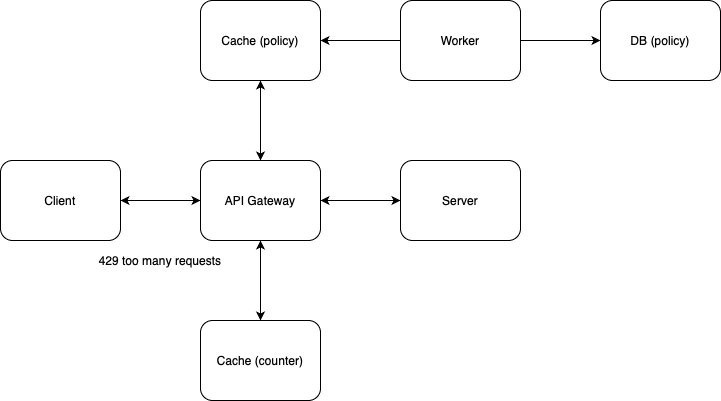

The diagram above was exported from draw.io. Its source (the exported page's mxGraphModel, read from the mxfile embedded in the PNG):
<mxGraphModel dx="838" dy="593" grid="1" gridSize="10" guides="1" tooltips="1" connect="1" arrows="1" fold="1" page="1" pageScale="1" pageWidth="850" pageHeight="1100" math="0" shadow="0">
  <root>
    <mxCell id="0" />
    <mxCell id="1" parent="0" />
    <mxCell id="T2doS31-qzHtL92whTEw-6" style="edgeStyle=orthogonalEdgeStyle;rounded=0;orthogonalLoop=1;jettySize=auto;html=1;exitX=0.5;exitY=1;exitDx=0;exitDy=0;entryX=0.5;entryY=0;entryDx=0;entryDy=0;" edge="1" parent="1" source="T2doS31-qzHtL92whTEw-1" target="T2doS31-qzHtL92whTEw-2">
      <mxGeometry relative="1" as="geometry" />
    </mxCell>
    <mxCell id="T2doS31-qzHtL92whTEw-10" style="edgeStyle=orthogonalEdgeStyle;rounded=0;orthogonalLoop=1;jettySize=auto;html=1;exitX=0.5;exitY=0;exitDx=0;exitDy=0;entryX=0.5;entryY=1;entryDx=0;entryDy=0;" edge="1" parent="1" source="T2doS31-qzHtL92whTEw-1" target="T2doS31-qzHtL92whTEw-3">
      <mxGeometry relative="1" as="geometry" />
    </mxCell>
    <mxCell id="T2doS31-qzHtL92whTEw-19" style="edgeStyle=orthogonalEdgeStyle;rounded=0;orthogonalLoop=1;jettySize=auto;html=1;exitX=0;exitY=0.5;exitDx=0;exitDy=0;entryX=1;entryY=0.5;entryDx=0;entryDy=0;" edge="1" parent="1" source="T2doS31-qzHtL92whTEw-1" target="T2doS31-qzHtL92whTEw-17">
      <mxGeometry relative="1" as="geometry" />
    </mxCell>
    <mxCell id="T2doS31-qzHtL92whTEw-20" style="edgeStyle=orthogonalEdgeStyle;rounded=0;orthogonalLoop=1;jettySize=auto;html=1;exitX=1;exitY=0.5;exitDx=0;exitDy=0;" edge="1" parent="1" source="T2doS31-qzHtL92whTEw-1" target="T2doS31-qzHtL92whTEw-18">
      <mxGeometry relative="1" as="geometry" />
    </mxCell>
    <mxCell id="T2doS31-qzHtL92whTEw-1" value="API Gateway" style="rounded=1;whiteSpace=wrap;html=1;" vertex="1" parent="1">
      <mxGeometry x="240" y="200" width="120" height="80" as="geometry" />
    </mxCell>
    <mxCell id="T2doS31-qzHtL92whTEw-9" style="edgeStyle=orthogonalEdgeStyle;rounded=0;orthogonalLoop=1;jettySize=auto;html=1;exitX=0.5;exitY=0;exitDx=0;exitDy=0;entryX=0.5;entryY=1;entryDx=0;entryDy=0;" edge="1" parent="1" source="T2doS31-qzHtL92whTEw-2" target="T2doS31-qzHtL92whTEw-1">
      <mxGeometry relative="1" as="geometry" />
    </mxCell>
    <mxCell id="T2doS31-qzHtL92whTEw-2" value="Cache (counter)" style="rounded=1;whiteSpace=wrap;html=1;" vertex="1" parent="1">
      <mxGeometry x="240" y="360" width="120" height="80" as="geometry" />
    </mxCell>
    <mxCell id="T2doS31-qzHtL92whTEw-14" style="edgeStyle=orthogonalEdgeStyle;rounded=0;orthogonalLoop=1;jettySize=auto;html=1;exitX=0.5;exitY=1;exitDx=0;exitDy=0;entryX=0.5;entryY=0;entryDx=0;entryDy=0;" edge="1" parent="1" source="T2doS31-qzHtL92whTEw-3" target="T2doS31-qzHtL92whTEw-1">
      <mxGeometry relative="1" as="geometry" />
    </mxCell>
    <mxCell id="T2doS31-qzHtL92whTEw-3" value="Cache (policy)" style="rounded=1;whiteSpace=wrap;html=1;" vertex="1" parent="1">
      <mxGeometry x="240" y="40" width="120" height="80" as="geometry" />
    </mxCell>
    <mxCell id="T2doS31-qzHtL92whTEw-11" style="edgeStyle=orthogonalEdgeStyle;rounded=0;orthogonalLoop=1;jettySize=auto;html=1;exitX=1;exitY=0.5;exitDx=0;exitDy=0;entryX=0;entryY=0.5;entryDx=0;entryDy=0;" edge="1" parent="1" source="T2doS31-qzHtL92whTEw-4" target="T2doS31-qzHtL92whTEw-5">
      <mxGeometry relative="1" as="geometry" />
    </mxCell>
    <mxCell id="T2doS31-qzHtL92whTEw-16" style="edgeStyle=orthogonalEdgeStyle;rounded=0;orthogonalLoop=1;jettySize=auto;html=1;exitX=0;exitY=0.5;exitDx=0;exitDy=0;entryX=1;entryY=0.5;entryDx=0;entryDy=0;" edge="1" parent="1" source="T2doS31-qzHtL92whTEw-4" target="T2doS31-qzHtL92whTEw-3">
      <mxGeometry relative="1" as="geometry" />
    </mxCell>
    <mxCell id="T2doS31-qzHtL92whTEw-4" value="Worker" style="rounded=1;whiteSpace=wrap;html=1;" vertex="1" parent="1">
      <mxGeometry x="440" y="40" width="120" height="80" as="geometry" />
    </mxCell>
    <mxCell id="T2doS31-qzHtL92whTEw-5" value="DB (policy)" style="rounded=1;whiteSpace=wrap;html=1;" vertex="1" parent="1">
      <mxGeometry x="640" y="40" width="120" height="80" as="geometry" />
    </mxCell>
    <mxCell id="T2doS31-qzHtL92whTEw-21" style="edgeStyle=orthogonalEdgeStyle;rounded=0;orthogonalLoop=1;jettySize=auto;html=1;exitX=1;exitY=0.5;exitDx=0;exitDy=0;entryX=0;entryY=0.5;entryDx=0;entryDy=0;" edge="1" parent="1" source="T2doS31-qzHtL92whTEw-17" target="T2doS31-qzHtL92whTEw-1">
      <mxGeometry relative="1" as="geometry" />
    </mxCell>
    <mxCell id="T2doS31-qzHtL92whTEw-17" value="Client" style="rounded=1;whiteSpace=wrap;html=1;" vertex="1" parent="1">
      <mxGeometry x="40" y="200" width="120" height="80" as="geometry" />
    </mxCell>
    <mxCell id="T2doS31-qzHtL92whTEw-22" style="edgeStyle=orthogonalEdgeStyle;rounded=0;orthogonalLoop=1;jettySize=auto;html=1;exitX=0;exitY=0.5;exitDx=0;exitDy=0;entryX=1;entryY=0.5;entryDx=0;entryDy=0;" edge="1" parent="1" source="T2doS31-qzHtL92whTEw-18" target="T2doS31-qzHtL92whTEw-1">
      <mxGeometry relative="1" as="geometry" />
    </mxCell>
    <mxCell id="T2doS31-qzHtL92whTEw-18" value="Server" style="rounded=1;whiteSpace=wrap;html=1;" vertex="1" parent="1">
      <mxGeometry x="440" y="200" width="120" height="80" as="geometry" />
    </mxCell>
    <mxCell id="T2doS31-qzHtL92whTEw-23" value="429 too many requests" style="text;html=1;align=center;verticalAlign=middle;whiteSpace=wrap;rounded=0;" vertex="1" parent="1">
      <mxGeometry x="120" y="280" width="160" height="40" as="geometry" />
    </mxCell>
  </root>
</mxGraphModel>